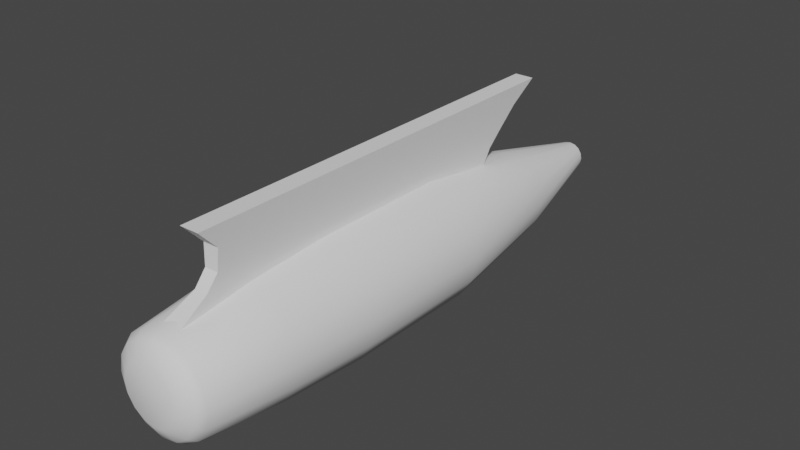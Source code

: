 # Source: cylinder_keel.blend  (saved by Blender 3.3.6; exported with 4.5.12 LTS)
import bpy
from mathutils import Matrix  # noqa: F401  (used for matrix-valued properties, if any)

bpy.ops.wm.read_factory_settings(use_empty=True)
scene = bpy.context.scene
scene.name = 'Scene'

# ---- collections
col_collection = bpy.data.collections.new('Collection'); scene.collection.children.link(col_collection)

# ---- node groups
ng_auto_smooth = bpy.data.node_groups.new('Auto Smooth', 'GeometryNodeTree')
_s = ng_auto_smooth.interface.new_socket(name='Geometry', in_out='OUTPUT', socket_type='NodeSocketGeometry')
_s = ng_auto_smooth.interface.new_socket(name='Geometry', in_out='INPUT', socket_type='NodeSocketGeometry')
_s = ng_auto_smooth.interface.new_socket(name='Angle', in_out='INPUT', socket_type='NodeSocketFloat')
_s.subtype = 'ANGLE'
_s.min_value = 0.0
_s.max_value = 3.142
ng_auto_smooth.is_modifier = True
_N = ng_auto_smooth.nodes; _L = ng_auto_smooth.links
n0 = _N.new('NodeGroupOutput'); n0.name = 'Group Output'; n0.location = (480, -100)
n1 = _N.new('NodeGroupInput'); n1.name = 'Group Input'; n1.location = (-420, -300)
n2 = _N.new('NodeGroupInput'); n2.name = 'Group Input.001'; n2.location = (-60, -100)
n3 = _N.new('GeometryNodeSetShadeSmooth'); n3.name = 'Set Shade Smooth'; n3.location = (120, -100)
n3.domain = 'EDGE'
n4 = _N.new('GeometryNodeSetShadeSmooth'); n4.name = 'Set Shade Smooth.001'; n4.location = (300, -100)
n5 = _N.new('GeometryNodeInputMeshEdgeAngle'); n5.name = 'Edge Angle'; n5.location = (-420, -220)
n6 = _N.new('GeometryNodeInputEdgeSmooth'); n6.name = 'Is Edge Smooth'; n6.location = (-60, -160)
n7 = _N.new('GeometryNodeInputShadeSmooth'); n7.name = 'Is Face Smooth'; n7.location = (-240, -340)
n8 = _N.new('FunctionNodeBooleanMath'); n8.name = 'Boolean Math'; n8.location = (-60, -220)
n9 = _N.new('FunctionNodeCompare'); n9.name = 'Compare'; n9.location = (-240, -180)
n9.operation = 'LESS_EQUAL'
_L.new(n5.outputs[0], n9.inputs[0])
_L.new(n4.outputs[0], n0.inputs[0])
_L.new(n1.outputs[1], n9.inputs[1])
_L.new(n9.outputs[0], n8.inputs[0])
_L.new(n7.outputs[0], n8.inputs[1])
_L.new(n2.outputs[0], n3.inputs[0])
_L.new(n6.outputs[0], n3.inputs[1])
_L.new(n3.outputs[0], n4.inputs[0])
_L.new(n8.outputs[0], n3.inputs[2])
n0.is_active_output = True

# ---- world
world_world = bpy.data.worlds.new('World'); scene.world = world_world
world_world.use_nodes = True; world_world.node_tree.nodes.clear()
_N = world_world.node_tree.nodes; _L = world_world.node_tree.links
n0 = _N.new('ShaderNodeOutputWorld'); n0.name = 'World Output'; n0.location = (300, 300)
n1 = _N.new('ShaderNodeBackground'); n1.name = 'Background'; n1.location = (10, 300)
n1.inputs[0].default_value = (0.05088, 0.05088, 0.05088, 1.0)
_L.new(n1.outputs[0], n0.inputs[0])
n0.is_active_output = True
world_world.color = (0.05088, 0.05088, 0.05088)
world_world.use_sun_shadow = False
world_world.sun_shadow_jitter_overblur = 0.0

# ---- meshes
me_cube_001 = bpy.data.meshes.new('Cube.001')
me_cube_001.from_pydata([(-0.2387, -5.62, -1.333), (-0.2387, -4.985, 0.4316), (-0.2387, 3.488, -1.59), (-0.2387, 5.608, 0.4316), (0.2387, -5.62, -1.333), (0.2387, -4.985, 0.4316), (0.2387, 3.488, -1.59), (0.2387, 5.608, 0.4316), (-0.1655, -4.838, -0.9164), (-0.1971, -4.513, -0.06429), (-0.1971, 4.925, -0.06429), (-0.1655, 4.032, -0.9164), (0.1971, 4.925, -0.06429), (0.1655, 4.032, -0.9164), (0.1971, -4.513, -0.06429), (0.1655, -4.838, -0.9164), (-0.172, -4.55, -0.5794), (-0.172, 4.385, -0.5794), (0.172, 4.385, -0.5794), (0.172, -4.55, -0.5794)], [], [(9, 1, 3, 10), (10, 3, 7, 12), (12, 7, 5, 14), (14, 5, 1, 9), (2, 6, 4, 0), (7, 3, 1, 5), (4, 15, 8, 0), (19, 14, 9, 16), (6, 13, 15, 4), (18, 12, 14, 19), (2, 11, 13, 6), (17, 10, 12, 18), (0, 8, 11, 2), (16, 9, 10, 17), (8, 16, 17, 11), (11, 17, 18, 13), (13, 18, 19, 15), (15, 19, 16, 8)])
me_cube_001.polygons.foreach_set('use_smooth', [True] * 18)
_uv = me_cube_001.uv_layers.new(name='UVMap')
_uv.uv.foreach_set('vector', [0.5417, 0.0, 0.625, 0.0, 0.625, 0.25, 0.5417, 0.25, 0.5417, 0.25, 0.625, 0.25, 0.625, 0.5, 0.5417, 0.5, 0.5417, 0.5, 0.625, 0.5, 0.625, 0.75, 0.5417, 0.75, 0.5417, 0.75, 0.625, 0.75, 0.625, 1.0, 0.5417, 1.0, 0.125, 0.5, 0.375, 0.5, 0.375, 0.75, 0.125, 0.75, 0.625, 0.5, 0.875, 0.5, 0.875, 0.75, 0.625, 0.75, 0.375, 0.75, 0.4583, 0.75, 0.4583, 1.0, 0.375, 1.0, 0.5, 0.75, 0.5417, 0.75, 0.5417, 1.0, 0.5, 1.0, 0.375, 0.5, 0.4583, 0.5, 0.4583, 0.75, 0.375, 0.75, 0.5, 0.5, 0.5417, 0.5, 0.5417, 0.75, 0.5, 0.75, 0.375, 0.25, 0.4583, 0.25, 0.4583, 0.5, 0.375, 0.5, 0.5, 0.25, 0.5417, 0.25, 0.5417, 0.5, 0.5, 0.5, 0.375, 0.0, 0.4583, 0.0, 0.4583, 0.25, 0.375, 0.25, 0.5, 0.0, 0.5417, 0.0, 0.5417, 0.25, 0.5, 0.25, 0.4583, 0.0, 0.5, 0.0, 0.5, 0.25, 0.4583, 0.25, 0.4583, 0.25, 0.5, 0.25, 0.5, 0.5, 0.4583, 0.5, 0.4583, 0.5, 0.5, 0.5, 0.5, 0.75, 0.4583, 0.75, 0.4583, 0.75, 0.5, 0.75, 0.5, 1.0, 0.4583, 1.0])
me_cube_001.update()
me_cylinder_001 = bpy.data.meshes.new('Cylinder.001')
me_cylinder_001.from_pydata([(-1.062e-08, 8.036, -0.3436), (-2.92e-09, -6.251, -0.02339), (0.1414, 8.036, -0.3718), (0.264, -6.251, -0.0759), (0.2613, 8.036, -0.4519), (0.4878, -6.251, -0.2254), (0.3415, 8.036, -0.5718), (0.6373, -6.251, -0.4492), (0.3696, 8.036, -0.7132), (0.6898, -6.251, -0.7132), (0.3415, 8.036, -0.8547), (0.6373, -6.251, -0.9772), (0.2613, 8.036, -0.9746), (0.4878, -6.251, -1.201), (0.1414, 8.036, -1.055), (0.264, -6.251, -1.351), (-1.062e-08, 8.036, -1.083), (-2.92e-09, -6.251, -1.403), (-0.1414, 8.036, -1.055), (-0.264, -6.251, -1.351), (-0.2613, 8.036, -0.9746), (-0.4878, -6.251, -1.201), (-0.3415, 8.036, -0.8547), (-0.6373, -6.251, -0.9772), (-0.3696, 8.036, -0.7132), (-0.6898, -6.251, -0.7132), (-0.3415, 8.036, -0.5718), (-0.6373, -6.251, -0.4492), (-0.2613, 8.036, -0.4519), (-0.4878, -6.251, -0.2254), (-0.1414, 8.036, -0.3718), (-0.264, -6.251, -0.0759), (1.415e-08, 1.729, 0.8218), (1.415e-08, -1.729, 0.8218), (0.5874, -1.729, 0.7049), (0.5874, 1.729, 0.7049), (1.085, -1.729, 0.3722), (1.085, 1.729, 0.3722), (1.418, -1.729, -0.1258), (1.418, 1.729, -0.1258), (1.535, -1.729, -0.7132), (1.535, 1.729, -0.7132), (1.418, -1.729, -1.301), (1.418, 1.729, -1.301), (1.085, -1.729, -1.799), (1.085, 1.729, -1.799), (0.5874, -1.729, -2.131), (0.5874, 1.729, -2.131), (1.415e-08, -1.729, -2.248), (1.415e-08, 1.729, -2.248), (-0.5874, -1.729, -2.131), (-0.5874, 1.729, -2.131), (-1.085, -1.729, -1.799), (-1.085, 1.729, -1.799), (-1.418, -1.729, -1.301), (-1.418, 1.729, -1.301), (-1.535, -1.729, -0.7132), (-1.535, 1.729, -0.7132), (-1.418, -1.729, -0.1258), (-1.418, 1.729, -0.1258), (-1.085, -1.729, 0.3722), (-1.085, 1.729, 0.3722), (-0.5874, -1.729, 0.7049), (-0.5874, 1.729, 0.7049), (8.683e-09, -5.877, 0.4704), (0.453, -5.877, 0.3803), (0.837, -5.877, 0.1237), (1.094, -5.877, -0.2603), (1.184, -5.877, -0.7132), (1.094, -5.877, -1.166), (0.837, -5.877, -1.55), (0.453, -5.877, -1.807), (8.683e-09, -5.877, -1.897), (-0.453, -5.877, -1.807), (-0.837, -5.877, -1.55), (-1.094, -5.877, -1.166), (-1.184, -5.877, -0.7132), (-1.094, -5.877, -0.2603), (-0.837, -5.877, 0.1237), (-0.453, -5.877, 0.3803), (0.4199, 4.963, 0.3005), (0.7759, 4.963, 0.06263), (1.014, 4.963, -0.2933), (1.097, 4.963, -0.7132), (1.014, 4.963, -1.133), (0.7759, 4.963, -1.489), (0.4199, 4.963, -1.727), (8.68e-09, 4.963, -1.81), (-0.4199, 4.963, -1.727), (-0.7759, 4.963, -1.489), (-1.014, 4.963, -1.133), (-1.097, 4.963, -0.7132), (-1.014, 4.963, -0.2933), (-0.7759, 4.963, 0.06263), (-0.4199, 4.963, 0.3005), (8.68e-09, 4.963, 0.384), (0.5433, -3.803, 0.5983), (1.004, -3.803, 0.2906), (1.312, -3.803, -0.17), (1.42, -3.803, -0.7132), (1.312, -3.803, -1.256), (1.004, -3.803, -1.717), (0.5433, -3.803, -2.025), (1.168e-08, -3.803, -2.133), (-0.5433, -3.803, -2.025), (-1.004, -3.803, -1.717), (-1.312, -3.803, -1.256), (-1.42, -3.803, -0.7132), (-1.312, -3.803, -0.17), (-1.004, -3.803, 0.2906), (-0.5433, -3.803, 0.5983), (1.168e-08, -3.803, 0.7064), (4.969e-09, -6.064, 0.3352), (0.4012, -6.064, 0.2554), (0.7414, -6.064, 0.02812), (0.9686, -6.064, -0.312), (1.048, -6.064, -0.7132), (0.9686, -6.064, -1.114), (0.7414, -6.064, -1.455), (0.4012, -6.064, -1.682), (4.969e-09, -6.064, -1.762), (-0.4012, -6.064, -1.682), (-0.7414, -6.064, -1.455), (-0.9686, -6.064, -1.114), (-1.048, -6.064, -0.7132), (-0.9686, -6.064, -0.312), (-0.7414, -6.064, 0.02812), (-0.4012, -6.064, 0.2554)], [], [(112, 1, 3, 113), (113, 3, 5, 114), (114, 5, 7, 115), (115, 7, 9, 116), (116, 9, 11, 117), (117, 11, 13, 118), (118, 13, 15, 119), (119, 15, 17, 120), (120, 17, 19, 121), (121, 19, 21, 122), (122, 21, 23, 123), (123, 23, 25, 124), (124, 25, 27, 125), (125, 27, 29, 126), (3, 1, 31, 29, 27, 25, 23, 21, 19, 17, 15, 13, 11, 9, 7, 5), (126, 29, 31, 127), (127, 31, 1, 112), (0, 2, 4, 6, 8, 10, 12, 14, 16, 18, 20, 22, 24, 26, 28, 30), (94, 63, 32, 95), (63, 62, 33, 32), (93, 61, 63, 94), (61, 60, 62, 63), (92, 59, 61, 93), (59, 58, 60, 61), (91, 57, 59, 92), (57, 56, 58, 59), (90, 55, 57, 91), (55, 54, 56, 57), (89, 53, 55, 90), (53, 52, 54, 55), (88, 51, 53, 89), (51, 50, 52, 53), (87, 49, 51, 88), (49, 48, 50, 51), (86, 47, 49, 87), (47, 46, 48, 49), (85, 45, 47, 86), (45, 44, 46, 47), (84, 43, 45, 85), (43, 42, 44, 45), (83, 41, 43, 84), (41, 40, 42, 43), (82, 39, 41, 83), (39, 38, 40, 41), (81, 37, 39, 82), (37, 36, 38, 39), (80, 35, 37, 81), (35, 34, 36, 37), (95, 32, 35, 80), (32, 33, 34, 35), (110, 79, 64, 111), (109, 78, 79, 110), (108, 77, 78, 109), (107, 76, 77, 108), (106, 75, 76, 107), (105, 74, 75, 106), (104, 73, 74, 105), (103, 72, 73, 104), (102, 71, 72, 103), (101, 70, 71, 102), (100, 69, 70, 101), (99, 68, 69, 100), (98, 67, 68, 99), (97, 66, 67, 98), (96, 65, 66, 97), (111, 64, 65, 96), (0, 95, 80, 2), (2, 80, 81, 4), (4, 81, 82, 6), (6, 82, 83, 8), (8, 83, 84, 10), (10, 84, 85, 12), (12, 85, 86, 14), (14, 86, 87, 16), (16, 87, 88, 18), (18, 88, 89, 20), (20, 89, 90, 22), (22, 90, 91, 24), (24, 91, 92, 26), (26, 92, 93, 28), (28, 93, 94, 30), (30, 94, 95, 0), (33, 111, 96, 34), (34, 96, 97, 36), (36, 97, 98, 38), (38, 98, 99, 40), (40, 99, 100, 42), (42, 100, 101, 44), (44, 101, 102, 46), (46, 102, 103, 48), (48, 103, 104, 50), (50, 104, 105, 52), (52, 105, 106, 54), (54, 106, 107, 56), (56, 107, 108, 58), (58, 108, 109, 60), (60, 109, 110, 62), (62, 110, 111, 33), (79, 127, 112, 64), (78, 126, 127, 79), (77, 125, 126, 78), (76, 124, 125, 77), (75, 123, 124, 76), (74, 122, 123, 75), (73, 121, 122, 74), (72, 120, 121, 73), (71, 119, 120, 72), (70, 118, 119, 71), (69, 117, 118, 70), (68, 116, 117, 69), (67, 115, 116, 68), (66, 114, 115, 67), (65, 113, 114, 66), (64, 112, 113, 65)])
me_cylinder_001.polygons.foreach_set('use_smooth', [True] * 114)
_uv = me_cylinder_001.uv_layers.new(name='UVMap')
_uv.uv.foreach_set('vector', [1.0, 0.9931, 1.0, 1.0, 0.9375, 1.0, 0.9375, 0.9931, 0.9375, 0.9931, 0.9375, 1.0, 0.875, 1.0, 0.875, 0.9931, 0.875, 0.9931, 0.875, 1.0, 0.8125, 1.0, 0.8125, 0.9931, 0.8125, 0.9931, 0.8125, 1.0, 0.75, 1.0, 0.75, 0.9931, 0.75, 0.9931, 0.75, 1.0, 0.6875, 1.0, 0.6875, 0.9931, 0.6875, 0.9931, 0.6875, 1.0, 0.625, 1.0, 0.625, 0.9931, 0.625, 0.9931, 0.625, 1.0, 0.5625, 1.0, 0.5625, 0.9931, 0.5625, 0.9931, 0.5625, 1.0, 0.5, 1.0, 0.5, 0.9931, 0.5, 0.9931, 0.5, 1.0, 0.4375, 1.0, 0.4375, 0.9931, 0.4375, 0.9931, 0.4375, 1.0, 0.375, 1.0, 0.375, 0.9931, 0.375, 0.9931, 0.375, 1.0, 0.3125, 1.0, 0.3125, 0.9931, 0.3125, 0.9931, 0.3125, 1.0, 0.25, 1.0, 0.25, 0.9931, 0.25, 0.9931, 0.25, 1.0, 0.1875, 1.0, 0.1875, 0.9931, 0.1875, 0.9931, 0.1875, 1.0, 0.125, 1.0, 0.125, 0.9931, 0.3418, 0.4717, 0.25, 0.49, 0.1582, 0.4717, 0.08029, 0.4197, 0.02827, 0.3418, 0.01, 0.25, 0.02827, 0.1582, 0.08029, 0.08029, 0.1582, 0.02827, 0.25, 0.01, 0.3418, 0.02827, 0.4197, 0.08029, 0.4717, 0.1582, 0.49, 0.25, 0.4717, 0.3418, 0.4197, 0.4197, 0.125, 0.9931, 0.125, 1.0, 0.0625, 1.0, 0.0625, 0.9931, 0.0625, 0.9931, 0.0625, 1.0, 0.0, 1.0, 0.0, 0.9931, 0.75, 0.49, 0.8418, 0.4717, 0.9197, 0.4197, 0.9717, 0.3418, 0.99, 0.25, 0.9717, 0.1582, 0.9197, 0.08029, 0.8418, 0.02827, 0.75, 0.01, 0.6582, 0.02827, 0.5803, 0.08029, 0.5283, 0.1582, 0.51, 0.25, 0.5283, 0.3418, 0.5803, 0.4197, 0.6582, 0.4717, 0.0625, 0.5812, 0.0625, 0.6667, 0.0, 0.6667, 0.0, 0.5812, 0.0625, 0.6667, 0.0625, 0.8333, 0.0, 0.8333, 0.0, 0.6667, 0.125, 0.5812, 0.125, 0.6667, 0.0625, 0.6667, 0.0625, 0.5812, 0.125, 0.6667, 0.125, 0.8333, 0.0625, 0.8333, 0.0625, 0.6667, 0.1875, 0.5812, 0.1875, 0.6667, 0.125, 0.6667, 0.125, 0.5812, 0.1875, 0.6667, 0.1875, 0.8333, 0.125, 0.8333, 0.125, 0.6667, 0.25, 0.5812, 0.25, 0.6667, 0.1875, 0.6667, 0.1875, 0.5812, 0.25, 0.6667, 0.25, 0.8333, 0.1875, 0.8333, 0.1875, 0.6667, 0.3125, 0.5812, 0.3125, 0.6667, 0.25, 0.6667, 0.25, 0.5812, 0.3125, 0.6667, 0.3125, 0.8333, 0.25, 0.8333, 0.25, 0.6667, 0.375, 0.5812, 0.375, 0.6667, 0.3125, 0.6667, 0.3125, 0.5812, 0.375, 0.6667, 0.375, 0.8333, 0.3125, 0.8333, 0.3125, 0.6667, 0.4375, 0.5812, 0.4375, 0.6667, 0.375, 0.6667, 0.375, 0.5812, 0.4375, 0.6667, 0.4375, 0.8333, 0.375, 0.8333, 0.375, 0.6667, 0.5, 0.5812, 0.5, 0.6667, 0.4375, 0.6667, 0.4375, 0.5812, 0.5, 0.6667, 0.5, 0.8333, 0.4375, 0.8333, 0.4375, 0.6667, 0.5625, 0.5812, 0.5625, 0.6667, 0.5, 0.6667, 0.5, 0.5812, 0.5625, 0.6667, 0.5625, 0.8333, 0.5, 0.8333, 0.5, 0.6667, 0.625, 0.5812, 0.625, 0.6667, 0.5625, 0.6667, 0.5625, 0.5812, 0.625, 0.6667, 0.625, 0.8333, 0.5625, 0.8333, 0.5625, 0.6667, 0.6875, 0.5812, 0.6875, 0.6667, 0.625, 0.6667, 0.625, 0.5812, 0.6875, 0.6667, 0.6875, 0.8333, 0.625, 0.8333, 0.625, 0.6667, 0.75, 0.5812, 0.75, 0.6667, 0.6875, 0.6667, 0.6875, 0.5812, 0.75, 0.6667, 0.75, 0.8333, 0.6875, 0.8333, 0.6875, 0.6667, 0.8125, 0.5812, 0.8125, 0.6667, 0.75, 0.6667, 0.75, 0.5812, 0.8125, 0.6667, 0.8125, 0.8333, 0.75, 0.8333, 0.75, 0.6667, 0.875, 0.5812, 0.875, 0.6667, 0.8125, 0.6667, 0.8125, 0.5812, 0.875, 0.6667, 0.875, 0.8333, 0.8125, 0.8333, 0.8125, 0.6667, 0.9375, 0.5812, 0.9375, 0.6667, 0.875, 0.6667, 0.875, 0.5812, 0.9375, 0.6667, 0.9375, 0.8333, 0.875, 0.8333, 0.875, 0.6667, 1.0, 0.5812, 1.0, 0.6667, 0.9375, 0.6667, 0.9375, 0.5812, 1.0, 0.6667, 1.0, 0.8333, 0.9375, 0.8333, 0.9375, 0.6667, 0.0625, 0.9098, 0.0625, 0.9862, 0.0, 0.9862, 0.0, 0.9098, 0.125, 0.9098, 0.125, 0.9862, 0.0625, 0.9862, 0.0625, 0.9098, 0.1875, 0.9098, 0.1875, 0.9862, 0.125, 0.9862, 0.125, 0.9098, 0.25, 0.9098, 0.25, 0.9862, 0.1875, 0.9862, 0.1875, 0.9098, 0.3125, 0.9098, 0.3125, 0.9862, 0.25, 0.9862, 0.25, 0.9098, 0.375, 0.9098, 0.375, 0.9862, 0.3125, 0.9862, 0.3125, 0.9098, 0.4375, 0.9098, 0.4375, 0.9862, 0.375, 0.9862, 0.375, 0.9098, 0.5, 0.9098, 0.5, 0.9862, 0.4375, 0.9862, 0.4375, 0.9098, 0.5625, 0.9098, 0.5625, 0.9862, 0.5, 0.9862, 0.5, 0.9098, 0.625, 0.9098, 0.625, 0.9862, 0.5625, 0.9862, 0.5625, 0.9098, 0.6875, 0.9098, 0.6875, 0.9862, 0.625, 0.9862, 0.625, 0.9098, 0.75, 0.9098, 0.75, 0.9862, 0.6875, 0.9862, 0.6875, 0.9098, 0.8125, 0.9098, 0.8125, 0.9862, 0.75, 0.9862, 0.75, 0.9098, 0.875, 0.9098, 0.875, 0.9862, 0.8125, 0.9862, 0.8125, 0.9098, 0.9375, 0.9098, 0.9375, 0.9862, 0.875, 0.9862, 0.875, 0.9098, 1.0, 0.9098, 1.0, 0.9862, 0.9375, 0.9862, 0.9375, 0.9098, 1.0, 0.5, 1.0, 0.5812, 0.9375, 0.5812, 0.9375, 0.5, 0.9375, 0.5, 0.9375, 0.5812, 0.875, 0.5812, 0.875, 0.5, 0.875, 0.5, 0.875, 0.5812, 0.8125, 0.5812, 0.8125, 0.5, 0.8125, 0.5, 0.8125, 0.5812, 0.75, 0.5812, 0.75, 0.5, 0.75, 0.5, 0.75, 0.5812, 0.6875, 0.5812, 0.6875, 0.5, 0.6875, 0.5, 0.6875, 0.5812, 0.625, 0.5812, 0.625, 0.5, 0.625, 0.5, 0.625, 0.5812, 0.5625, 0.5812, 0.5625, 0.5, 0.5625, 0.5, 0.5625, 0.5812, 0.5, 0.5812, 0.5, 0.5, 0.5, 0.5, 0.5, 0.5812, 0.4375, 0.5812, 0.4375, 0.5, 0.4375, 0.5, 0.4375, 0.5812, 0.375, 0.5812, 0.375, 0.5, 0.375, 0.5, 0.375, 0.5812, 0.3125, 0.5812, 0.3125, 0.5, 0.3125, 0.5, 0.3125, 0.5812, 0.25, 0.5812, 0.25, 0.5, 0.25, 0.5, 0.25, 0.5812, 0.1875, 0.5812, 0.1875, 0.5, 0.1875, 0.5, 0.1875, 0.5812, 0.125, 0.5812, 0.125, 0.5, 0.125, 0.5, 0.125, 0.5812, 0.0625, 0.5812, 0.0625, 0.5, 0.0625, 0.5, 0.0625, 0.5812, 0.0, 0.5812, 0.0, 0.5, 1.0, 0.8333, 1.0, 0.9098, 0.9375, 0.9098, 0.9375, 0.8333, 0.9375, 0.8333, 0.9375, 0.9098, 0.875, 0.9098, 0.875, 0.8333, 0.875, 0.8333, 0.875, 0.9098, 0.8125, 0.9098, 0.8125, 0.8333, 0.8125, 0.8333, 0.8125, 0.9098, 0.75, 0.9098, 0.75, 0.8333, 0.75, 0.8333, 0.75, 0.9098, 0.6875, 0.9098, 0.6875, 0.8333, 0.6875, 0.8333, 0.6875, 0.9098, 0.625, 0.9098, 0.625, 0.8333, 0.625, 0.8333, 0.625, 0.9098, 0.5625, 0.9098, 0.5625, 0.8333, 0.5625, 0.8333, 0.5625, 0.9098, 0.5, 0.9098, 0.5, 0.8333, 0.5, 0.8333, 0.5, 0.9098, 0.4375, 0.9098, 0.4375, 0.8333, 0.4375, 0.8333, 0.4375, 0.9098, 0.375, 0.9098, 0.375, 0.8333, 0.375, 0.8333, 0.375, 0.9098, 0.3125, 0.9098, 0.3125, 0.8333, 0.3125, 0.8333, 0.3125, 0.9098, 0.25, 0.9098, 0.25, 0.8333, 0.25, 0.8333, 0.25, 0.9098, 0.1875, 0.9098, 0.1875, 0.8333, 0.1875, 0.8333, 0.1875, 0.9098, 0.125, 0.9098, 0.125, 0.8333, 0.125, 0.8333, 0.125, 0.9098, 0.0625, 0.9098, 0.0625, 0.8333, 0.0625, 0.8333, 0.0625, 0.9098, 0.0, 0.9098, 0.0, 0.8333, 0.0625, 0.9862, 0.0625, 0.9931, 0.0, 0.9931, 0.0, 0.9862, 0.125, 0.9862, 0.125, 0.9931, 0.0625, 0.9931, 0.0625, 0.9862, 0.1875, 0.9862, 0.1875, 0.9931, 0.125, 0.9931, 0.125, 0.9862, 0.25, 0.9862, 0.25, 0.9931, 0.1875, 0.9931, 0.1875, 0.9862, 0.3125, 0.9862, 0.3125, 0.9931, 0.25, 0.9931, 0.25, 0.9862, 0.375, 0.9862, 0.375, 0.9931, 0.3125, 0.9931, 0.3125, 0.9862, 0.4375, 0.9862, 0.4375, 0.9931, 0.375, 0.9931, 0.375, 0.9862, 0.5, 0.9862, 0.5, 0.9931, 0.4375, 0.9931, 0.4375, 0.9862, 0.5625, 0.9862, 0.5625, 0.9931, 0.5, 0.9931, 0.5, 0.9862, 0.625, 0.9862, 0.625, 0.9931, 0.5625, 0.9931, 0.5625, 0.9862, 0.6875, 0.9862, 0.6875, 0.9931, 0.625, 0.9931, 0.625, 0.9862, 0.75, 0.9862, 0.75, 0.9931, 0.6875, 0.9931, 0.6875, 0.9862, 0.8125, 0.9862, 0.8125, 0.9931, 0.75, 0.9931, 0.75, 0.9862, 0.875, 0.9862, 0.875, 0.9931, 0.8125, 0.9931, 0.8125, 0.9862, 0.9375, 0.9862, 0.9375, 0.9931, 0.875, 0.9931, 0.875, 0.9862, 1.0, 0.9862, 1.0, 0.9931, 0.9375, 0.9931, 0.9375, 0.9862])
me_cylinder_001.update()

# ---- objects
ob_cube = bpy.data.objects.new('Cube', me_cube_001)
ob_cylinder = bpy.data.objects.new('Cylinder', me_cylinder_001)

# ---- transforms, parenting, visibility, modifiers, constraints
ob_cube.location = (0.0, 0.0, 0.0)
_m = ob_cube.modifiers.new('Auto Smooth', 'NODES')
_m.node_group = ng_auto_smooth
_gi = [s.identifier for s in ng_auto_smooth.interface.items_tree if s.item_type == 'SOCKET' and s.in_out == 'INPUT']
_m[_gi[1]] = 0.5236  # Angle
ob_cylinder.location = (0.0, 0.0, -1.767)
_m = ob_cylinder.modifiers.new('Auto Smooth', 'NODES')
_m.node_group = ng_auto_smooth
_gi = [s.identifier for s in ng_auto_smooth.interface.items_tree if s.item_type == 'SOCKET' and s.in_out == 'INPUT']
_m[_gi[1]] = 0.5236  # Angle

# ---- collection membership
col_collection.objects.link(ob_cube)
col_collection.objects.link(ob_cylinder)

# ---- scene / render settings (as saved in the file)
scene.frame_start = 1; scene.frame_end = 250; scene.frame_set(1)
scene.render.engine = 'BLENDER_EEVEE_NEXT'
scene.cycles.sampling_pattern = 'TABULATED_SOBOL'
scene.cycles.use_light_tree = False
scene.view_settings.view_transform = 'Filmic'
bpy.context.view_layer.update()

# ---- added for rendering (the .blend has no active camera and no usable light): camera, sun
cam_auto = bpy.data.cameras.new('AutoCamera')
cam_auto.lens = 50.0
cam_auto.sensor_width = 36.0
cam_auto.clip_end = 1000.0
ob_auto_camera = bpy.data.objects.new('AutoCamera', cam_auto)
scene.collection.objects.link(ob_auto_camera)
ob_auto_camera.location = (14.1323, -16.0661, 9.51417)
ob_auto_camera.rotation_euler = (1.09748, -7.21219e-08, 0.694738)
scene.camera = ob_auto_camera
light_auto_sun = bpy.data.lights.new('AutoSun', 'SUN')
light_auto_sun.energy = 3.0
light_auto_sun.angle = 0.0523599
ob_auto_sun = bpy.data.objects.new('AutoSun', light_auto_sun)
scene.collection.objects.link(ob_auto_sun)
ob_auto_sun.rotation_euler = (0.872665, 0.174533, 0.523599)
bpy.context.view_layer.update()
